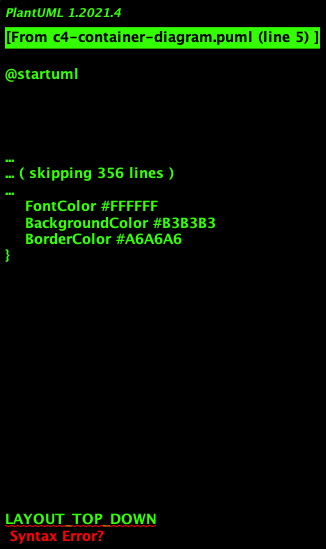

The diagram above was rendered by PlantUML. Its source (embedded in the PNG):
@startuml

!includeurl https://raw.githubusercontent.com/RicardoNiepel/C4-PlantUML/master/C4_Container.puml

LAYOUT_TOP_DOWN
LAYOUT_WITH_LEGEND()

title Container diagram voor Noviaal

Person(user, User, "Een geregistreerde gebruiker van Noviaal")
Person(reader, Reader, "Een niet-geregistreerde gebruiker van Noviaal")
Person(admin, Administrator, "Een administrator van Noviaal")

System_Boundary(c1, "Noviaal") {
  Container(web_app, "Web Applicatie", "Java, Spring MVC", "Biedt een simpele web interface tot de functionaliteit van Noviaal")
  Container(api, "API", "Java, Spring Rest", "Biedt een REST API voor all functionaliteit van Noviaal")
  Container(services, "Services", "Java, Spring", "Verzorgt alle business logic")
  ContainerDb(database, "Database", "PostgreSQL", "Opslag van alle gegevens van Noviaal")
}

Rel(user, web_app, "gegbruikt", "http")
Rel(reader, web_app, "gebruikt (beperkt)", "http")
Rel(admin, web_app, "gebruikt", "http")
Rel(user, api, "gebruikt (basic auth!)", "http")
Rel(api, services, "gebruikt", "Java")
Rel(web_app, services, "gebruikt")
Rel(services, database, "gebruikt")

@enduml